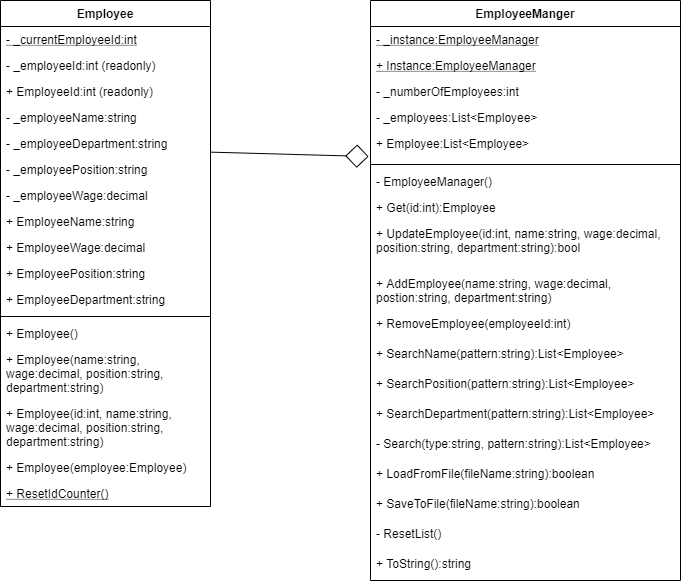

The diagram above was exported from draw.io. Its source (the exported page's mxGraphModel, read from the mxfile embedded in the PNG):
<mxGraphModel dx="1086" dy="806" grid="1" gridSize="10" guides="1" tooltips="1" connect="1" arrows="1" fold="1" page="1" pageScale="1" pageWidth="1169" pageHeight="826" background="#ffffff" math="0" shadow="0">
  <root>
    <mxCell id="0" />
    <mxCell id="1" parent="0" />
    <mxCell id="tkuxBF87QGP9tq-ssLR--18" style="edgeStyle=none;rounded=0;orthogonalLoop=1;jettySize=auto;html=1;endArrow=diamond;endFill=0;strokeWidth=1;fontSize=16;jumpSize=2;endSize=21;exitX=1.004;exitY=0.833;exitDx=0;exitDy=0;entryX=-0.006;entryY=0.867;entryDx=0;entryDy=0;exitPerimeter=0;entryPerimeter=0;" parent="1" source="IPH5olwIIvBaxdxOLExa-53" target="tkuxBF87QGP9tq-ssLR--27" edge="1">
      <mxGeometry relative="1" as="geometry">
        <mxPoint x="427" y="182" as="sourcePoint" />
        <mxPoint x="400" y="130" as="targetPoint" />
      </mxGeometry>
    </mxCell>
    <mxCell id="IPH5olwIIvBaxdxOLExa-41" value="Employee" style="swimlane;fontStyle=1;align=center;verticalAlign=top;childLayout=stackLayout;horizontal=1;startSize=26;horizontalStack=0;resizeParent=1;resizeParentMax=0;resizeLast=0;collapsible=1;marginBottom=0;" parent="1" vertex="1">
      <mxGeometry x="70" y="70" width="210" height="506" as="geometry">
        <mxRectangle x="330" y="170" width="90" height="26" as="alternateBounds" />
      </mxGeometry>
    </mxCell>
    <mxCell id="IPH5olwIIvBaxdxOLExa-54" value="- _currentEmployeeId:int" style="text;strokeColor=none;fillColor=none;align=left;verticalAlign=top;spacingLeft=4;spacingRight=4;overflow=hidden;rotatable=0;points=[[0,0.5],[1,0.5]];portConstraint=eastwest;fontStyle=4" parent="IPH5olwIIvBaxdxOLExa-41" vertex="1">
      <mxGeometry y="26" width="210" height="26" as="geometry" />
    </mxCell>
    <mxCell id="IPH5olwIIvBaxdxOLExa-46" value="- _employeeId:int (readonly)" style="text;strokeColor=none;fillColor=none;align=left;verticalAlign=top;spacingLeft=4;spacingRight=4;overflow=hidden;rotatable=0;points=[[0,0.5],[1,0.5]];portConstraint=eastwest;" parent="IPH5olwIIvBaxdxOLExa-41" vertex="1">
      <mxGeometry y="52" width="210" height="26" as="geometry" />
    </mxCell>
    <mxCell id="IPH5olwIIvBaxdxOLExa-49" value="+ EmployeeId:int (readonly)" style="text;strokeColor=none;fillColor=none;align=left;verticalAlign=top;spacingLeft=4;spacingRight=4;overflow=hidden;rotatable=0;points=[[0,0.5],[1,0.5]];portConstraint=eastwest;" parent="IPH5olwIIvBaxdxOLExa-41" vertex="1">
      <mxGeometry y="78" width="210" height="26" as="geometry" />
    </mxCell>
    <mxCell id="IPH5olwIIvBaxdxOLExa-50" value="- _employeeName:string" style="text;strokeColor=none;fillColor=none;align=left;verticalAlign=top;spacingLeft=4;spacingRight=4;overflow=hidden;rotatable=0;points=[[0,0.5],[1,0.5]];portConstraint=eastwest;" parent="IPH5olwIIvBaxdxOLExa-41" vertex="1">
      <mxGeometry y="104" width="210" height="26" as="geometry" />
    </mxCell>
    <mxCell id="IPH5olwIIvBaxdxOLExa-53" value="- _employeeDepartment:string" style="text;strokeColor=none;fillColor=none;align=left;verticalAlign=top;spacingLeft=4;spacingRight=4;overflow=hidden;rotatable=0;points=[[0,0.5],[1,0.5]];portConstraint=eastwest;" parent="IPH5olwIIvBaxdxOLExa-41" vertex="1">
      <mxGeometry y="130" width="210" height="26" as="geometry" />
    </mxCell>
    <mxCell id="IPH5olwIIvBaxdxOLExa-52" value="- _employeePosition:string" style="text;strokeColor=none;fillColor=none;align=left;verticalAlign=top;spacingLeft=4;spacingRight=4;overflow=hidden;rotatable=0;points=[[0,0.5],[1,0.5]];portConstraint=eastwest;" parent="IPH5olwIIvBaxdxOLExa-41" vertex="1">
      <mxGeometry y="156" width="210" height="26" as="geometry" />
    </mxCell>
    <mxCell id="IPH5olwIIvBaxdxOLExa-51" value="- _employeeWage:decimal" style="text;strokeColor=none;fillColor=none;align=left;verticalAlign=top;spacingLeft=4;spacingRight=4;overflow=hidden;rotatable=0;points=[[0,0.5],[1,0.5]];portConstraint=eastwest;" parent="IPH5olwIIvBaxdxOLExa-41" vertex="1">
      <mxGeometry y="182" width="210" height="26" as="geometry" />
    </mxCell>
    <mxCell id="IPH5olwIIvBaxdxOLExa-47" value="+ EmployeeName:string" style="text;strokeColor=none;fillColor=none;align=left;verticalAlign=top;spacingLeft=4;spacingRight=4;overflow=hidden;rotatable=0;points=[[0,0.5],[1,0.5]];portConstraint=eastwest;" parent="IPH5olwIIvBaxdxOLExa-41" vertex="1">
      <mxGeometry y="208" width="210" height="26" as="geometry" />
    </mxCell>
    <mxCell id="IPH5olwIIvBaxdxOLExa-48" value="+ EmployeeWage:decimal" style="text;strokeColor=none;fillColor=none;align=left;verticalAlign=top;spacingLeft=4;spacingRight=4;overflow=hidden;rotatable=0;points=[[0,0.5],[1,0.5]];portConstraint=eastwest;" parent="IPH5olwIIvBaxdxOLExa-41" vertex="1">
      <mxGeometry y="234" width="210" height="26" as="geometry" />
    </mxCell>
    <mxCell id="IPH5olwIIvBaxdxOLExa-42" value="+ EmployeePosition:string" style="text;strokeColor=none;fillColor=none;align=left;verticalAlign=top;spacingLeft=4;spacingRight=4;overflow=hidden;rotatable=0;points=[[0,0.5],[1,0.5]];portConstraint=eastwest;" parent="IPH5olwIIvBaxdxOLExa-41" vertex="1">
      <mxGeometry y="260" width="210" height="26" as="geometry" />
    </mxCell>
    <mxCell id="IPH5olwIIvBaxdxOLExa-45" value="+ EmployeeDepartment:string" style="text;strokeColor=none;fillColor=none;align=left;verticalAlign=top;spacingLeft=4;spacingRight=4;overflow=hidden;rotatable=0;points=[[0,0.5],[1,0.5]];portConstraint=eastwest;" parent="IPH5olwIIvBaxdxOLExa-41" vertex="1">
      <mxGeometry y="286" width="210" height="26" as="geometry" />
    </mxCell>
    <mxCell id="IPH5olwIIvBaxdxOLExa-43" value="" style="line;strokeWidth=1;fillColor=none;align=left;verticalAlign=middle;spacingTop=-1;spacingLeft=3;spacingRight=3;rotatable=0;labelPosition=right;points=[];portConstraint=eastwest;" parent="IPH5olwIIvBaxdxOLExa-41" vertex="1">
      <mxGeometry y="312" width="210" height="8" as="geometry" />
    </mxCell>
    <mxCell id="IPH5olwIIvBaxdxOLExa-56" value="+ Employee()" style="text;strokeColor=none;fillColor=none;align=left;verticalAlign=top;spacingLeft=4;spacingRight=4;overflow=hidden;rotatable=0;points=[[0,0.5],[1,0.5]];portConstraint=eastwest;" parent="IPH5olwIIvBaxdxOLExa-41" vertex="1">
      <mxGeometry y="320" width="210" height="26" as="geometry" />
    </mxCell>
    <mxCell id="IPH5olwIIvBaxdxOLExa-55" value="+ Employee(name:string, wage:decimal, position:string, department:string)" style="text;strokeColor=none;fillColor=none;align=left;verticalAlign=top;spacingLeft=4;spacingRight=4;overflow=hidden;rotatable=0;points=[[0,0.5],[1,0.5]];portConstraint=eastwest;whiteSpace=wrap;" parent="IPH5olwIIvBaxdxOLExa-41" vertex="1">
      <mxGeometry y="346" width="210" height="54" as="geometry" />
    </mxCell>
    <mxCell id="NXjPpJwWtOdiHUE9sury-6" value="+ Employee(id:int, name:string, wage:decimal, position:string, department:string)" style="text;strokeColor=none;fillColor=none;align=left;verticalAlign=top;spacingLeft=4;spacingRight=4;overflow=hidden;rotatable=0;points=[[0,0.5],[1,0.5]];portConstraint=eastwest;whiteSpace=wrap;" vertex="1" parent="IPH5olwIIvBaxdxOLExa-41">
      <mxGeometry y="400" width="210" height="54" as="geometry" />
    </mxCell>
    <mxCell id="IPH5olwIIvBaxdxOLExa-44" value="+ Employee(employee:Employee)" style="text;strokeColor=none;fillColor=none;align=left;verticalAlign=top;spacingLeft=4;spacingRight=4;overflow=hidden;rotatable=0;points=[[0,0.5],[1,0.5]];portConstraint=eastwest;" parent="IPH5olwIIvBaxdxOLExa-41" vertex="1">
      <mxGeometry y="454" width="210" height="26" as="geometry" />
    </mxCell>
    <mxCell id="NXjPpJwWtOdiHUE9sury-4" value="+ ResetIdCounter()" style="text;strokeColor=none;fillColor=none;align=left;verticalAlign=top;spacingLeft=4;spacingRight=4;overflow=hidden;rotatable=0;points=[[0,0.5],[1,0.5]];portConstraint=eastwest;fontStyle=4" vertex="1" parent="IPH5olwIIvBaxdxOLExa-41">
      <mxGeometry y="480" width="210" height="26" as="geometry" />
    </mxCell>
    <mxCell id="tkuxBF87QGP9tq-ssLR--1" value="EmployeeManger" style="swimlane;fontStyle=1;align=center;verticalAlign=top;childLayout=stackLayout;horizontal=1;startSize=26;horizontalStack=0;resizeParent=1;resizeParentMax=0;resizeLast=0;collapsible=1;marginBottom=0;" parent="1" vertex="1">
      <mxGeometry x="440" y="70" width="310" height="580" as="geometry">
        <mxRectangle x="330" y="170" width="90" height="26" as="alternateBounds" />
      </mxGeometry>
    </mxCell>
    <mxCell id="tkuxBF87QGP9tq-ssLR--2" value="- _instance:EmployeeManager" style="text;strokeColor=none;fillColor=none;align=left;verticalAlign=top;spacingLeft=4;spacingRight=4;overflow=hidden;rotatable=0;points=[[0,0.5],[1,0.5]];portConstraint=eastwest;fontStyle=4" parent="tkuxBF87QGP9tq-ssLR--1" vertex="1">
      <mxGeometry y="26" width="310" height="26" as="geometry" />
    </mxCell>
    <mxCell id="tkuxBF87QGP9tq-ssLR--3" value="+ Instance:EmployeeManager" style="text;strokeColor=none;fillColor=none;align=left;verticalAlign=top;spacingLeft=4;spacingRight=4;overflow=hidden;rotatable=0;points=[[0,0.5],[1,0.5]];portConstraint=eastwest;fontStyle=4" parent="tkuxBF87QGP9tq-ssLR--1" vertex="1">
      <mxGeometry y="52" width="310" height="26" as="geometry" />
    </mxCell>
    <mxCell id="tkuxBF87QGP9tq-ssLR--4" value="- _numberOfEmployees:int" style="text;strokeColor=none;fillColor=none;align=left;verticalAlign=top;spacingLeft=4;spacingRight=4;overflow=hidden;rotatable=0;points=[[0,0.5],[1,0.5]];portConstraint=eastwest;" parent="tkuxBF87QGP9tq-ssLR--1" vertex="1">
      <mxGeometry y="78" width="310" height="26" as="geometry" />
    </mxCell>
    <mxCell id="tkuxBF87QGP9tq-ssLR--5" value="- _employees:List&lt;Employee&gt;" style="text;strokeColor=none;fillColor=none;align=left;verticalAlign=top;spacingLeft=4;spacingRight=4;overflow=hidden;rotatable=0;points=[[0,0.5],[1,0.5]];portConstraint=eastwest;" parent="tkuxBF87QGP9tq-ssLR--1" vertex="1">
      <mxGeometry y="104" width="310" height="26" as="geometry" />
    </mxCell>
    <mxCell id="tkuxBF87QGP9tq-ssLR--27" value="+ Employee:List&lt;Employee&gt;" style="text;strokeColor=none;fillColor=none;align=left;verticalAlign=top;spacingLeft=4;spacingRight=4;overflow=hidden;rotatable=0;points=[[0,0.5],[1,0.5]];portConstraint=eastwest;" parent="tkuxBF87QGP9tq-ssLR--1" vertex="1">
      <mxGeometry y="130" width="310" height="30" as="geometry" />
    </mxCell>
    <mxCell id="tkuxBF87QGP9tq-ssLR--13" value="" style="line;strokeWidth=1;fillColor=none;align=left;verticalAlign=middle;spacingTop=-1;spacingLeft=3;spacingRight=3;rotatable=0;labelPosition=right;points=[];portConstraint=eastwest;" parent="tkuxBF87QGP9tq-ssLR--1" vertex="1">
      <mxGeometry y="160" width="310" height="8" as="geometry" />
    </mxCell>
    <mxCell id="tkuxBF87QGP9tq-ssLR--14" value="- EmployeeManager()" style="text;strokeColor=none;fillColor=none;align=left;verticalAlign=top;spacingLeft=4;spacingRight=4;overflow=hidden;rotatable=0;points=[[0,0.5],[1,0.5]];portConstraint=eastwest;" parent="tkuxBF87QGP9tq-ssLR--1" vertex="1">
      <mxGeometry y="168" width="310" height="26" as="geometry" />
    </mxCell>
    <mxCell id="tkuxBF87QGP9tq-ssLR--16" value="+ Get(id:int):Employee" style="text;strokeColor=none;fillColor=none;align=left;verticalAlign=top;spacingLeft=4;spacingRight=4;overflow=hidden;rotatable=0;points=[[0,0.5],[1,0.5]];portConstraint=eastwest;" parent="tkuxBF87QGP9tq-ssLR--1" vertex="1">
      <mxGeometry y="194" width="310" height="26" as="geometry" />
    </mxCell>
    <mxCell id="tkuxBF87QGP9tq-ssLR--23" value="+ UpdateEmployee(id:int, name:string, wage:decimal, position:string, department:string):bool" style="text;strokeColor=none;fillColor=none;align=left;verticalAlign=top;spacingLeft=4;spacingRight=4;overflow=hidden;rotatable=0;points=[[0,0.5],[1,0.5]];portConstraint=eastwest;whiteSpace=wrap;" parent="tkuxBF87QGP9tq-ssLR--1" vertex="1">
      <mxGeometry y="220" width="310" height="50" as="geometry" />
    </mxCell>
    <mxCell id="tkuxBF87QGP9tq-ssLR--25" value="+ AddEmployee(name:string, wage:decimal, postion:string, department:string)" style="text;strokeColor=none;fillColor=none;align=left;verticalAlign=top;spacingLeft=4;spacingRight=4;overflow=hidden;rotatable=0;points=[[0,0.5],[1,0.5]];portConstraint=eastwest;whiteSpace=wrap;" parent="tkuxBF87QGP9tq-ssLR--1" vertex="1">
      <mxGeometry y="270" width="310" height="40" as="geometry" />
    </mxCell>
    <mxCell id="tkuxBF87QGP9tq-ssLR--24" value="+ RemoveEmployee(employeeId:int)" style="text;strokeColor=none;fillColor=none;align=left;verticalAlign=top;spacingLeft=4;spacingRight=4;overflow=hidden;rotatable=0;points=[[0,0.5],[1,0.5]];portConstraint=eastwest;" parent="tkuxBF87QGP9tq-ssLR--1" vertex="1">
      <mxGeometry y="310" width="310" height="30" as="geometry" />
    </mxCell>
    <mxCell id="DbPc0YCa9-RSOVfPbAyw-1" value="+ SearchName(pattern:string):List&lt;Employee&gt;" style="text;strokeColor=none;fillColor=none;align=left;verticalAlign=top;spacingLeft=4;spacingRight=4;overflow=hidden;rotatable=0;points=[[0,0.5],[1,0.5]];portConstraint=eastwest;" parent="tkuxBF87QGP9tq-ssLR--1" vertex="1">
      <mxGeometry y="340" width="310" height="30" as="geometry" />
    </mxCell>
    <mxCell id="DbPc0YCa9-RSOVfPbAyw-2" value="+ SearchPosition(pattern:string):List&lt;Employee&gt;" style="text;strokeColor=none;fillColor=none;align=left;verticalAlign=top;spacingLeft=4;spacingRight=4;overflow=hidden;rotatable=0;points=[[0,0.5],[1,0.5]];portConstraint=eastwest;" parent="tkuxBF87QGP9tq-ssLR--1" vertex="1">
      <mxGeometry y="370" width="310" height="30" as="geometry" />
    </mxCell>
    <mxCell id="DbPc0YCa9-RSOVfPbAyw-3" value="+ SearchDepartment(pattern:string):List&lt;Employee&gt;" style="text;strokeColor=none;fillColor=none;align=left;verticalAlign=top;spacingLeft=4;spacingRight=4;overflow=hidden;rotatable=0;points=[[0,0.5],[1,0.5]];portConstraint=eastwest;" parent="tkuxBF87QGP9tq-ssLR--1" vertex="1">
      <mxGeometry y="400" width="310" height="30" as="geometry" />
    </mxCell>
    <mxCell id="tkuxBF87QGP9tq-ssLR--26" value="- Search(type:string, pattern:string):List&lt;Employee&gt;" style="text;strokeColor=none;fillColor=none;align=left;verticalAlign=top;spacingLeft=4;spacingRight=4;overflow=hidden;rotatable=0;points=[[0,0.5],[1,0.5]];portConstraint=eastwest;" parent="tkuxBF87QGP9tq-ssLR--1" vertex="1">
      <mxGeometry y="430" width="310" height="30" as="geometry" />
    </mxCell>
    <mxCell id="NXjPpJwWtOdiHUE9sury-1" value="+ LoadFromFile(fileName:string):boolean" style="text;strokeColor=none;fillColor=none;align=left;verticalAlign=top;spacingLeft=4;spacingRight=4;overflow=hidden;rotatable=0;points=[[0,0.5],[1,0.5]];portConstraint=eastwest;" vertex="1" parent="tkuxBF87QGP9tq-ssLR--1">
      <mxGeometry y="460" width="310" height="30" as="geometry" />
    </mxCell>
    <mxCell id="NXjPpJwWtOdiHUE9sury-2" value="+ SaveToFile(fileName:string):boolean" style="text;strokeColor=none;fillColor=none;align=left;verticalAlign=top;spacingLeft=4;spacingRight=4;overflow=hidden;rotatable=0;points=[[0,0.5],[1,0.5]];portConstraint=eastwest;" vertex="1" parent="tkuxBF87QGP9tq-ssLR--1">
      <mxGeometry y="490" width="310" height="30" as="geometry" />
    </mxCell>
    <mxCell id="NXjPpJwWtOdiHUE9sury-3" value="- ResetList()" style="text;strokeColor=none;fillColor=none;align=left;verticalAlign=top;spacingLeft=4;spacingRight=4;overflow=hidden;rotatable=0;points=[[0,0.5],[1,0.5]];portConstraint=eastwest;" vertex="1" parent="tkuxBF87QGP9tq-ssLR--1">
      <mxGeometry y="520" width="310" height="30" as="geometry" />
    </mxCell>
    <mxCell id="tkuxBF87QGP9tq-ssLR--28" value="+ ToString():string" style="text;strokeColor=none;fillColor=none;align=left;verticalAlign=top;spacingLeft=4;spacingRight=4;overflow=hidden;rotatable=0;points=[[0,0.5],[1,0.5]];portConstraint=eastwest;" parent="tkuxBF87QGP9tq-ssLR--1" vertex="1">
      <mxGeometry y="550" width="310" height="30" as="geometry" />
    </mxCell>
  </root>
</mxGraphModel>